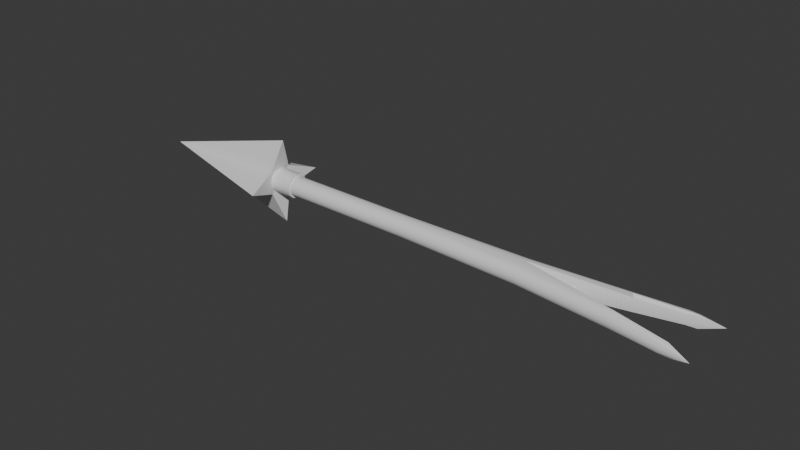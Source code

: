 # Source: Front_of_Arrow.blend  (saved by Blender 5.0.118; exported with 4.5.12 LTS)
import bpy
from mathutils import Matrix  # noqa: F401  (used for matrix-valued properties, if any)

bpy.ops.wm.read_factory_settings(use_empty=True)
scene = bpy.context.scene
scene.name = 'Scene'

# ---- collections
col_collection = bpy.data.collections.new('Collection'); scene.collection.children.link(col_collection)

# ---- materials (node trees are filled in below, after node groups)
mat_arrow = bpy.data.materials.new('Arrow')
mat_shaft = bpy.data.materials.new('Shaft')

# ---- node groups
ng_smooth_by_angle = bpy.data.node_groups.new('Smooth by Angle', 'GeometryNodeTree')
_s = ng_smooth_by_angle.interface.new_socket(name='Mesh', in_out='OUTPUT', socket_type='NodeSocketGeometry')
_s = ng_smooth_by_angle.interface.new_socket(name='Mesh', in_out='INPUT', socket_type='NodeSocketGeometry')
_s = ng_smooth_by_angle.interface.new_socket(name='Angle', in_out='INPUT', socket_type='NodeSocketFloat')
_s.subtype = 'ANGLE'
_s.default_value = 0.5236
_s.min_value = 0.0
_s.max_value = 3.142
_s.description = 'Maximum face angle for smooth edges'
_s = ng_smooth_by_angle.interface.new_socket(name='Ignore Sharpness', in_out='INPUT', socket_type='NodeSocketBool')
_s.force_non_field = True
ng_smooth_by_angle.description = 'Set the sharpness of mesh edges based on the angle between the neighboring faces'
ng_smooth_by_angle.is_modifier = True
_N = ng_smooth_by_angle.nodes; _L = ng_smooth_by_angle.links
n0 = _N.new('GeometryNodeSetShadeSmooth'); n0.name = 'Set Shade Smooth'; n0.location = (120, -80)
n0.domain = 'EDGE'
n1 = _N.new('GeometryNodeSetShadeSmooth'); n1.name = 'Set Shade Smooth.001'; n1.location = (300, -80)
n2 = _N.new('NodeGroupOutput'); n2.name = 'Group Output'; n2.location = (480, -80)
n3 = _N.new('GeometryNodeInputMeshEdgeAngle'); n3.name = 'Edge Angle'; n3.location = (-440, -240)
n4 = _N.new('NodeGroupInput'); n4.name = 'Group Input'; n4.location = (-80, -80)
n5 = _N.new('GeometryNodeInputEdgeSmooth'); n5.name = 'Is Edge Smooth'; n5.location = (-260, -120)
n6 = _N.new('GeometryNodeInputShadeSmooth'); n6.name = 'Is Shade Smooth'; n6.location = (-440, -397)
n7 = _N.new('FunctionNodeCompare'); n7.name = 'Compare'; n7.location = (-260, -260)
n7.operation = 'LESS_EQUAL'
n7.inputs[6].default_value = (0.0, 0.0, 0.0, 0.0)
n7.inputs[7].default_value = (0.0, 0.0, 0.0, 0.0)
n8 = _N.new('FunctionNodeBooleanMath'); n8.name = 'Boolean Math.001'; n8.location = (-80, -260)
n9 = _N.new('NodeGroupInput'); n9.name = 'Group Input.001'; n9.location = (-440, -329)
n10 = _N.new('NodeGroupInput'); n10.name = 'Group Input.002'; n10.location = (-259, -189)
n11 = _N.new('FunctionNodeBooleanMath'); n11.name = 'Boolean Math'; n11.location = (-80, -149)
n11.operation = 'OR'
n12 = _N.new('FunctionNodeBooleanMath'); n12.name = 'Boolean Math.002'; n12.location = (-260, -380)
n12.operation = 'OR'
n13 = _N.new('NodeGroupInput'); n13.name = 'Group Input.003'; n13.location = (-440, -460)
_L.new(n3.outputs[0], n7.inputs[0])
_L.new(n1.outputs[0], n2.inputs[0])
_L.new(n9.outputs[1], n7.inputs[1])
_L.new(n7.outputs[0], n8.inputs[0])
_L.new(n4.outputs[0], n0.inputs[0])
_L.new(n0.outputs[0], n1.inputs[0])
_L.new(n8.outputs[0], n0.inputs[2])
_L.new(n10.outputs[2], n11.inputs[1])
_L.new(n5.outputs[0], n11.inputs[0])
_L.new(n11.outputs[0], n0.inputs[1])
_L.new(n13.outputs[2], n12.inputs[1])
_L.new(n6.outputs[0], n12.inputs[0])
_L.new(n12.outputs[0], n8.inputs[1])
n2.is_active_output = True

# ---- material node trees
mat_arrow.use_nodes = True; mat_arrow.node_tree.nodes.clear()
_N = mat_arrow.node_tree.nodes; _L = mat_arrow.node_tree.links
n0 = _N.new('ShaderNodeBsdfPrincipled'); n0.name = 'Principled BSDF'; n0.location = (-200, 100)
n1 = _N.new('ShaderNodeOutputMaterial'); n1.name = 'Material Output'; n1.location = (200, 100)
_L.new(n0.outputs[0], n1.inputs[0])
n1.is_active_output = True
mat_shaft.use_nodes = True; mat_shaft.node_tree.nodes.clear()
_N = mat_shaft.node_tree.nodes; _L = mat_shaft.node_tree.links
n0 = _N.new('ShaderNodeBsdfPrincipled'); n0.name = 'Principled BSDF'; n0.location = (-200, 100)
n1 = _N.new('ShaderNodeOutputMaterial'); n1.name = 'Material Output'; n1.location = (200, 100)
_L.new(n0.outputs[0], n1.inputs[0])
n1.is_active_output = True

# ---- world
world_world = bpy.data.worlds.new('World'); scene.world = world_world
world_world.use_nodes = True; world_world.node_tree.nodes.clear()
_N = world_world.node_tree.nodes; _L = world_world.node_tree.links
n0 = _N.new('ShaderNodeOutputWorld'); n0.name = 'World Output'; n0.location = (200, 100)
n1 = _N.new('ShaderNodeBackground'); n1.name = 'Background'; n1.location = (-200, 100)
n1.inputs[0].default_value = (0.05088, 0.05088, 0.05088, 1.0)
_L.new(n1.outputs[0], n0.inputs[0])
n0.is_active_output = True
world_world.color = (0.05088, 0.05088, 0.05088)
world_world.sun_shadow_jitter_overblur = 0.0

# ---- meshes
me_cube_008 = bpy.data.meshes.new('Cube.008')
me_cube_008.from_pydata([(-0.135, -2.989e-09, 2.97e-10), (0.8926, -0.1549, -0.1549), (0.95, -0.4175, 0.4175), (0.95, 0.4175, -0.4175), (0.8926, 0.1549, 0.1549)], [], [(2, 1, 4), (0, 3, 1), (4, 1, 3), (4, 3, 0), (2, 4, 0), (2, 0, 1)])
_uv = me_cube_008.uv_layers.new(name='UVMap')
_uv.uv.foreach_set('vector', [0.8344, 5.097e-09, 1.0, 0.1925, 0.8344, 0.2539, 0.4065, 0.4681, 6.525e-09, 0.1802, 0.2348, 0.08071, 0.8344, 0.2539, 1.0, 0.1925, 1.0, 0.4464, 0.8302, 0.2549, 0.8344, 0.4446, 0.4065, 0.2549, 0.8344, -1.687e-08, 0.8302, 0.2549, 0.4065, 0.2549, 0.4065, 2.713e-09, 0.4065, 0.4681, 0.2348, 0.08071])
me_cube_008.materials.append(mat_arrow)
me_cube_008.update()
me_cylinder_003 = bpy.data.meshes.new('Cylinder.003')
me_cylinder_003.from_pydata([(0.0, 1.0, -1.0), (0.0, 1.0, 1.0), (0.5, 0.866, -1.0), (0.5, 0.866, 1.0), (0.866, 0.5, -1.0), (0.866, 0.5, 1.0), (1.0, 0.0, -1.0), (1.0, 0.0, 1.0), (0.866, -0.5, -1.0), (0.866, -0.5, 1.0), (0.5, -0.866, -1.0), (0.5, -0.866, 1.0), (0.0, -1.0, -1.0), (0.0, -1.0, 1.0), (-0.5, -0.866, -1.0), (-0.5, -0.866, 1.0), (-0.866, -0.5, -1.0), (-0.866, -0.5, 1.0), (-1.0, 0.0, -1.0), (-1.0, 0.0, 1.0), (-0.866, 0.5, -1.0), (-0.866, 0.5, 1.0), (-0.5, 0.866, -1.0), (-0.5, 0.866, 1.0), (1.11e-06, 0.8018, 0.4612), (1.609e-06, 2.099, 33.45), (0.4009, 0.6944, 0.4612), (0.331, 2.01, 33.45), (0.6944, 0.4009, 0.4612), (0.5732, 1.768, 33.45), (0.8018, 1.251e-08, 0.4612), (0.4009, 1.507, 33.45), (0.6944, -0.4009, 0.4612), (0.4009, -0.6944, 0.4612), (1.11e-06, -0.8018, 0.4612), (-0.4009, -0.6944, 0.4612), (-0.6944, -0.4009, 0.4612), (-0.8018, 1.251e-08, 0.4612), (-0.4009, 1.507, 33.45), (-0.6944, 0.4009, 0.4612), (-0.5732, 1.768, 33.45), (-0.4009, 0.6944, 0.4612), (-0.331, 2.01, 33.45), (1.355e-06, 1.105, 22.22), (0.4009, 0.9971, 22.22), (0.6944, 0.7036, 22.22), (0.6662, -0.06403, 24.2), (0.6944, -0.821, 22.22), (0.4009, -1.114, 22.22), (1.353e-06, -1.222, 22.22), (-0.4009, -1.114, 22.22), (-0.6944, -0.821, 22.22), (-0.946, -0.06403, 22.39), (-0.6944, 0.7036, 22.22), (-0.4009, 0.9971, 22.22), (0.4009, -2.035, 33.45), (0.5732, -2.296, 33.45), (0.331, -2.538, 33.45), (1.606e-06, -2.627, 33.45), (-0.331, -2.538, 33.45), (-0.5732, -2.296, 33.45), (-0.4009, -2.035, 33.45), (0.2075, 0.7743, 0.4612), (0.1515, 2.144, 34.14), (1.503e-06, 1.68, 29.7), (0.4009, 0.7322, 12.04), (0.5668, 0.5668, 0.4612), (0.4138, 1.992, 34.14), (0.6944, 0.4387, 12.04), (0.7743, 0.2075, 0.4612), (0.5145, 1.743, 34.14), (0.7932, -0.006793, 12.2), (0.7743, -0.2075, 0.4612), (0.6944, -0.4534, 12.04), (0.5668, -0.5668, 0.4612), (0.4009, -0.7469, 12.04), (0.2075, -0.7743, 0.4612), (1.223e-06, -0.8543, 12.04), (-0.2075, -0.7743, 0.4612), (-0.4009, -0.7469, 12.04), (-0.5668, -0.5668, 0.4612), (-0.6944, -0.4534, 12.04), (-0.7743, -0.2075, 0.4612), (0.5298, -1.272, 29.99), (-0.7932, -0.006793, 12.2), (-0.7743, 0.2075, 0.4612), (-0.5145, 1.743, 34.14), (-0.6944, 0.4387, 12.04), (-0.5668, 0.5668, 0.4612), (-0.4138, 1.992, 34.14), (-0.4009, 0.7322, 12.04), (-0.2075, 0.7743, 0.4612), (-0.1515, 2.144, 34.14), (1.607e-06, 1.606, 34.14), (-0.5298, -1.272, 29.99), (1.223e-06, 0.8396, 12.04), (0.3898, 1.575, 29.7), (0.6751, 1.29, 29.7), (0.5298, 0.9265, 29.99), (1.165e-06, -0.1065, 24.24), (-0.5298, 0.9265, 29.99), (-0.6751, 1.29, 29.7), (-0.3898, 1.575, 29.7), (-0.2075, 1.077, 22.22), (-0.5668, 0.8696, 22.22), (-0.7602, 0.4821, 22.39), (-0.7602, -0.5984, 22.39), (-0.5668, -0.9869, 22.22), (-0.2075, -1.194, 22.22), (0.2075, -1.194, 22.22), (0.5668, -0.9869, 22.22), (0.7602, -0.5984, 22.39), (0.7602, 0.4821, 22.39), (0.5668, 0.8696, 22.22), (0.2075, 1.077, 22.22), (0.5145, -2.31, 34.14), (0.4138, -2.559, 34.14), (0.1515, -2.71, 34.14), (-0.1515, -2.71, 34.14), (-0.4138, -2.559, 34.14), (-0.5145, -2.31, 34.14), (1.612e-06, -2.172, 34.14), (0.6751, -1.635, 29.7), (0.3898, -1.92, 29.7), (1.501e-06, -2.024, 29.7), (-0.3898, -1.92, 29.7), (-0.6751, -1.635, 29.7), (0.2002, 1.661, 29.77), (0.547, 1.461, 29.77), (0.7161, 1.114, 29.81), (1.51e-06, -1.237, 30.35), (-0.7161, 1.114, 29.81), (-0.547, 1.461, 29.77), (-0.2002, 1.661, 29.77), (1.097e-06, -3.752e-08, 0.4612), (1.686e-06, 2.154, 35.83), (-0.2075, 0.8122, 12.04), (-0.5668, 0.6047, 12.04), (-0.7722, 0.2379, 12.08), (-0.7722, -0.2523, 12.08), (-0.5668, -0.6193, 12.04), (-0.2075, -0.8268, 12.04), (0.2075, -0.8268, 12.04), (0.5668, -0.6193, 12.04), (0.7722, -0.2523, 12.08), (0.7722, 0.2379, 12.08), (0.5668, 0.6047, 12.04), (0.2075, 0.8122, 12.04), (1.681e-06, -2.816, 35.83), (0.7161, -1.462, 29.81), (0.547, -1.809, 29.77), (0.2002, -2.009, 29.77), (-0.2002, -2.009, 29.77), (-0.547, -1.809, 29.77), (-0.7161, -1.462, 29.81), (1.487e-06, 0.8793, 30.35)], [], [(0, 1, 3, 2), (2, 3, 5, 4), (4, 5, 7, 6), (6, 7, 9, 8), (8, 9, 11, 10), (10, 11, 13, 12), (12, 13, 15, 14), (14, 15, 17, 16), (16, 17, 19, 18), (18, 19, 21, 20), (3, 1, 23, 21, 19, 17, 15, 13, 11, 9, 7, 5), (20, 21, 23, 22), (22, 23, 1, 0), (0, 2, 4, 6, 8, 10, 12, 14, 16, 18, 20, 22), (43, 64, 127, 114), (64, 25, 63, 127), (127, 63, 27, 96), (114, 127, 96, 44), (44, 96, 128, 113), (96, 27, 67, 128), (128, 67, 29, 97), (113, 128, 97, 45), (45, 97, 129, 112), (97, 29, 70, 129), (129, 70, 31, 98), (112, 129, 98, 46), (55, 83, 130, 121), (83, 46, 99, 130), (130, 99, 52, 94), (121, 130, 94, 61), (52, 100, 131, 105), (100, 38, 86, 131), (131, 86, 40, 101), (105, 131, 101, 53), (53, 101, 132, 104), (101, 40, 89, 132), (132, 89, 42, 102), (104, 132, 102, 54), (54, 102, 133, 103), (102, 42, 92, 133), (133, 92, 25, 64), (103, 133, 64, 43), (24, 62, 134, 91), (26, 66, 134, 62), (28, 69, 134, 66), (30, 72, 134, 69), (32, 74, 134, 72), (33, 76, 134, 74), (34, 78, 134, 76), (35, 80, 134, 78), (36, 82, 134, 80), (37, 85, 134, 82), (39, 88, 134, 85), (41, 91, 134, 88), (27, 63, 135, 67), (25, 92, 135, 63), (42, 89, 135, 92), (40, 86, 135, 89), (38, 93, 135, 86), (31, 70, 135, 93), (29, 67, 135, 70), (41, 90, 136, 91), (90, 54, 103, 136), (136, 103, 43, 95), (91, 136, 95, 24), (39, 87, 137, 88), (87, 53, 104, 137), (137, 104, 54, 90), (88, 137, 90, 41), (37, 84, 138, 85), (84, 52, 105, 138), (138, 105, 53, 87), (85, 138, 87, 39), (36, 81, 139, 82), (81, 51, 106, 139), (139, 106, 52, 84), (82, 139, 84, 37), (35, 79, 140, 80), (79, 50, 107, 140), (140, 107, 51, 81), (80, 140, 81, 36), (34, 77, 141, 78), (77, 49, 108, 141), (141, 108, 50, 79), (78, 141, 79, 35), (33, 75, 142, 76), (75, 48, 109, 142), (142, 109, 49, 77), (76, 142, 77, 34), (32, 73, 143, 74), (73, 47, 110, 143), (143, 110, 48, 75), (74, 143, 75, 33), (30, 71, 144, 72), (71, 46, 111, 144), (144, 111, 47, 73), (72, 144, 73, 32), (28, 68, 145, 69), (68, 45, 112, 145), (145, 112, 46, 71), (69, 145, 71, 30), (26, 65, 146, 66), (65, 44, 113, 146), (146, 113, 45, 68), (66, 146, 68, 28), (24, 95, 147, 62), (95, 43, 114, 147), (147, 114, 44, 65), (62, 147, 65, 26), (55, 121, 148, 115), (61, 120, 148, 121), (60, 119, 148, 120), (59, 118, 148, 119), (58, 117, 148, 118), (57, 116, 148, 117), (56, 115, 148, 116), (55, 115, 149, 83), (115, 56, 122, 149), (149, 122, 47, 111), (83, 149, 111, 46), (48, 110, 150, 123), (110, 47, 122, 150), (150, 122, 56, 116), (123, 150, 116, 57), (49, 109, 151, 124), (109, 48, 123, 151), (151, 123, 57, 117), (124, 151, 117, 58), (50, 108, 152, 125), (108, 49, 124, 152), (152, 124, 58, 118), (125, 152, 118, 59), (51, 107, 153, 126), (107, 50, 125, 153), (153, 125, 59, 119), (126, 153, 119, 60), (61, 94, 154, 120), (94, 52, 106, 154), (154, 106, 51, 126), (120, 154, 126, 60), (38, 100, 155, 93), (100, 52, 99, 155), (155, 99, 46, 98), (93, 155, 98, 31)])
me_cylinder_003.polygons.foreach_set('use_smooth', [True] * 144)
_k = {(24, 62): 1.0, (26, 62): 1.0, (26, 66): 1.0, (28, 66): 1.0, (28, 69): 1.0, (30, 69): 1.0, (30, 72): 1.0, (32, 72): 1.0, (32, 74): 1.0, (33, 74): 1.0, (33, 76): 1.0, (34, 76): 1.0, (34, 78): 1.0, (35, 78): 1.0, (35, 80): 1.0, (36, 80): 1.0, (36, 82): 1.0, (37, 82): 1.0, (37, 85): 1.0, (39, 85): 1.0, (39, 88): 1.0, (41, 88): 1.0, (41, 91): 1.0, (24, 91): 1.0}
me_cylinder_003.attributes.new('crease_edge', 'FLOAT', 'EDGE').data.foreach_set('value', [_k.get((min(e.vertices), max(e.vertices)), 0.0) for e in me_cylinder_003.edges])
_uv = me_cylinder_003.uv_layers.new(name='UVMap')
_uv.uv.foreach_set('vector', [0.3598, 0.9293, 0.3598, 0.8728, 0.3744, 0.8728, 0.3744, 0.9293, 0.3744, 0.9293, 0.3744, 0.8728, 0.3867, 0.8727, 0.3867, 0.9292, 0.4014, 0.05655, 0.4014, 1.459e-05, 0.4144, 8.363e-05, 0.4144, 0.05662, 0.4144, 0.05662, 0.4144, 8.363e-05, 0.429, 7.829e-05, 0.429, 0.05662, 0.429, 0.05662, 0.429, 7.829e-05, 0.4414, 1.685e-09, 0.4414, 0.05654, 0.4014, 0.1132, 0.4014, 0.05663, 0.4143, 0.05667, 0.4143, 0.1132, 0.4143, 0.1132, 0.4143, 0.05667, 0.4289, 0.05667, 0.4289, 0.1132, 0.4289, 0.1132, 0.4289, 0.05667, 0.4414, 0.05662, 0.4414, 0.1132, 0.3468, 0.9859, 0.3468, 0.9293, 0.3597, 0.9294, 0.3597, 0.986, 0.3597, 0.986, 0.3597, 0.9294, 0.3744, 0.9294, 0.3744, 0.9859, 0.3541, 0.8107, 0.3468, 0.798, 0.3468, 0.7834, 0.3541, 0.7707, 0.3668, 0.7634, 0.3814, 0.7634, 0.3941, 0.7707, 0.4014, 0.7834, 0.4014, 0.798, 0.3941, 0.8107, 0.3814, 0.818, 0.3668, 0.818, 0.3744, 0.9859, 0.3744, 0.9294, 0.3868, 0.9293, 0.3868, 0.9859, 0.3468, 0.9292, 0.3468, 0.8727, 0.3598, 0.8728, 0.3598, 0.9293, 0.3468, 0.8527, 0.3468, 0.838, 0.3541, 0.8254, 0.3668, 0.818, 0.3814, 0.818, 0.3941, 0.8254, 0.4014, 0.838, 0.4014, 0.8527, 0.3941, 0.8653, 0.3814, 0.8727, 0.3668, 0.8727, 0.3541, 0.8653, 0.3252, 0.3841, 0.3236, 0.173, 0.3292, 0.1712, 0.3311, 0.3842, 0.3236, 0.173, 0.322, 0.06707, 0.326, 0.04777, 0.3292, 0.1712, 0.3292, 0.1712, 0.326, 0.04777, 0.3316, 0.06715, 0.335, 0.1731, 0.3311, 0.3842, 0.3292, 0.1712, 0.335, 0.1731, 0.3369, 0.3842, 0.3369, 0.3842, 0.335, 0.1731, 0.34, 0.1712, 0.3423, 0.3842, 0.335, 0.1731, 0.3316, 0.06715, 0.3342, 0.0478, 0.34, 0.1712, 0.34, 0.1712, 0.3342, 0.0478, 0.3398, 0.06714, 0.3446, 0.1731, 0.3423, 0.3842, 0.34, 0.1712, 0.3446, 0.1731, 0.3468, 0.3842, 0.1735, 0.3848, 0.1569, 0.1734, 0.1615, 0.1703, 0.1791, 0.3802, 0.1569, 0.1734, 0.1442, 0.06726, 0.1452, 0.04788, 0.1615, 0.1703, 0.1615, 0.1703, 0.1452, 0.04788, 0.1525, 0.06721, 0.1679, 0.1652, 0.1791, 0.3802, 0.1615, 0.1703, 0.1679, 0.1652, 0.1947, 0.3288, 0.3719, 0.4471, 0.3783, 0.5451, 0.3627, 0.536, 0.3602, 0.4284, 0.3783, 0.5451, 0.3873, 0.709, 0.3691, 0.7091, 0.3627, 0.536, 0.3627, 0.536, 0.3691, 0.7091, 0.3468, 0.7634, 0.3491, 0.5473, 0.3602, 0.4284, 0.3627, 0.536, 0.3491, 0.5473, 0.3498, 0.4487, 0.07093, 0.3803, 0.1003, 0.1652, 0.1043, 0.1704, 0.08715, 0.3802, 0.3851, 0.1652, 0.3847, 0.06718, 0.3893, 0.04775, 0.3915, 0.1703, 0.1043, 0.1704, 0.1226, 0.04791, 0.1229, 0.06729, 0.1094, 0.1734, 0.08715, 0.3802, 0.1043, 0.1704, 0.1094, 0.1734, 0.09369, 0.3848, 0.09369, 0.3848, 0.1094, 0.1734, 0.1149, 0.1715, 0.09906, 0.3847, 0.1094, 0.1734, 0.1229, 0.06729, 0.13, 0.04787, 0.1149, 0.1715, 0.1149, 0.1715, 0.13, 0.04787, 0.1311, 0.06721, 0.1191, 0.1733, 0.09906, 0.3847, 0.1149, 0.1715, 0.1191, 0.1733, 0.1036, 0.3847, 0.3148, 0.384, 0.3134, 0.1728, 0.3182, 0.171, 0.3196, 0.3841, 0.3134, 0.1728, 0.3133, 0.06693, 0.3177, 0.04767, 0.3182, 0.171, 0.3182, 0.171, 0.3177, 0.04767, 0.322, 0.06707, 0.3236, 0.173, 0.3196, 0.3841, 0.3182, 0.171, 0.3236, 0.173, 0.3252, 0.3841, 0.4059, 0.1495, 0.403, 0.1444, 0.4239, 0.1357, 0.4101, 0.1537, 0.4014, 0.1387, 0.4014, 0.1327, 0.4239, 0.1357, 0.403, 0.1444, 0.4029, 0.127, 0.4059, 0.1219, 0.4239, 0.1357, 0.4014, 0.1327, 0.4101, 0.1177, 0.4152, 0.1148, 0.4239, 0.1357, 0.4059, 0.1219, 0.4209, 0.1132, 0.4268, 0.1132, 0.4239, 0.1357, 0.4152, 0.1148, 0.4326, 0.1147, 0.4377, 0.1177, 0.4239, 0.1357, 0.4268, 0.1132, 0.4419, 0.1219, 0.4448, 0.127, 0.4239, 0.1357, 0.4377, 0.1177, 0.4464, 0.1327, 0.4464, 0.1386, 0.4239, 0.1357, 0.4448, 0.127, 0.4448, 0.1443, 0.4419, 0.1495, 0.4239, 0.1357, 0.4464, 0.1386, 0.4377, 0.1537, 0.4326, 0.1566, 0.4239, 0.1357, 0.4419, 0.1495, 0.4269, 0.1582, 0.421, 0.1582, 0.4239, 0.1357, 0.4326, 0.1566, 0.4152, 0.1566, 0.4101, 0.1537, 0.4239, 0.1357, 0.421, 0.1582, 0.3316, 0.06715, 0.326, 0.04777, 0.3222, -7.189e-08, 0.3342, 0.0478, 0.322, 0.06707, 0.3177, 0.04767, 0.3222, -7.189e-08, 0.326, 0.04777, 0.3133, 0.06693, 0.3113, 0.04753, 0.3222, -7.189e-08, 0.3177, 0.04767, 0.1229, 0.06729, 0.1226, 0.04791, 0.137, -1.317e-08, 0.13, 0.04787, 0.3847, 0.06718, 0.3742, 0.04785, 0.3775, -6.57e-08, 0.3893, 0.04775, 0.3627, 0.06729, 0.3609, 0.04789, 0.3775, -6.57e-08, 0.3742, 0.04785, 0.1442, 0.06726, 0.139, 0.04785, 0.137, 4.191e-08, 0.1452, 0.04788, 0.3113, 0.999, 0.3139, 0.6718, 0.3188, 0.6719, 0.3162, 0.9991, 0.3139, 0.6718, 0.3148, 0.384, 0.3196, 0.3841, 0.3188, 0.6719, 0.3188, 0.6719, 0.3196, 0.3841, 0.3252, 0.3841, 0.3243, 0.672, 0.3162, 0.9991, 0.3188, 0.6719, 0.3243, 0.672, 0.3218, 0.9992, 0.08703, 1.0, 0.08717, 0.6727, 0.09255, 0.6727, 0.0924, 0.9999, 0.08717, 0.6727, 0.09369, 0.3848, 0.09906, 0.3847, 0.09255, 0.6727, 0.09255, 0.6727, 0.09906, 0.3847, 0.1036, 0.3847, 0.09711, 0.6726, 0.0924, 0.9999, 0.09255, 0.6727, 0.09711, 0.6726, 0.09696, 0.9999, 0.0753, 1.0, 0.07426, 0.6682, 0.08115, 0.6716, 0.08119, 1.0, 0.07426, 0.6682, 0.07093, 0.3803, 0.08715, 0.3802, 0.08115, 0.6716, 0.08115, 0.6716, 0.08715, 0.3802, 0.09369, 0.3848, 0.08717, 0.6727, 0.08119, 1.0, 0.08115, 0.6716, 0.08717, 0.6727, 0.08703, 1.0, 0.06493, 1.0, 0.06259, 0.6727, 0.06764, 0.6716, 0.06976, 1.0, 0.06259, 0.6727, 0.05167, 0.3848, 0.05738, 0.3802, 0.06764, 0.6716, 0.06764, 0.6716, 0.05738, 0.3802, 0.07093, 0.3803, 0.07426, 0.6682, 0.06976, 1.0, 0.06764, 0.6716, 0.07426, 0.6682, 0.0753, 1.0, 0.296, 0.9997, 0.3, 0.6725, 0.3054, 0.6725, 0.3014, 0.9997, 0.3, 0.6725, 0.3013, 0.3846, 0.3067, 0.3846, 0.3054, 0.6725, 0.3054, 0.6725, 0.3067, 0.3846, 0.3113, 0.3846, 0.3099, 0.6726, 0.3014, 0.9997, 0.3054, 0.6725, 0.3099, 0.6726, 0.306, 0.9998, 0.2843, 0.9995, 0.2882, 0.6723, 0.2941, 0.6724, 0.2902, 0.9996, 0.2882, 0.6723, 0.2896, 0.3844, 0.2955, 0.3845, 0.2941, 0.6724, 0.2941, 0.6724, 0.2955, 0.3845, 0.3013, 0.3846, 0.3, 0.6725, 0.2902, 0.9996, 0.2941, 0.6724, 0.3, 0.6725, 0.296, 0.9997, 0.274, 0.9994, 0.2779, 0.6722, 0.2827, 0.6722, 0.2788, 0.9994, 0.2779, 0.6722, 0.2793, 0.3842, 0.2841, 0.3843, 0.2827, 0.6722, 0.2827, 0.6722, 0.2841, 0.3843, 0.2896, 0.3844, 0.2882, 0.6723, 0.2788, 0.9994, 0.2827, 0.6722, 0.2882, 0.6723, 0.2843, 0.9995, 0.2053, 0.9999, 0.206, 0.6727, 0.2114, 0.6727, 0.2107, 0.9999, 0.206, 0.6727, 0.2155, 0.3848, 0.2209, 0.3847, 0.2114, 0.6727, 0.2114, 0.6727, 0.2209, 0.3847, 0.2254, 0.3847, 0.216, 0.6726, 0.2107, 0.9999, 0.2114, 0.6727, 0.216, 0.6726, 0.2153, 0.9999, 0.1936, 1.0, 0.1931, 0.6681, 0.2, 0.6716, 0.1995, 1.0, 0.1931, 0.6681, 0.1947, 0.3288, 0.2089, 0.3802, 0.2, 0.6716, 0.2, 0.6716, 0.2089, 0.3802, 0.2155, 0.3848, 0.206, 0.6727, 0.1995, 1.0, 0.2, 0.6716, 0.206, 0.6727, 0.2053, 0.9999, 0.1832, 0.9999, 0.1814, 0.6727, 0.1865, 0.6716, 0.1881, 1.0, 0.1814, 0.6727, 0.1735, 0.3848, 0.1791, 0.3802, 0.1865, 0.6716, 0.1865, 0.6716, 0.1791, 0.3802, 0.1947, 0.3288, 0.1931, 0.6681, 0.1881, 1.0, 0.1865, 0.6716, 0.1931, 0.6681, 0.1936, 1.0, 0.3335, 0.9992, 0.3361, 0.6721, 0.3414, 0.6721, 0.3388, 0.9993, 0.3361, 0.6721, 0.3369, 0.3842, 0.3423, 0.3842, 0.3414, 0.6721, 0.3414, 0.6721, 0.3423, 0.3842, 0.3468, 0.3842, 0.3459, 0.6721, 0.3388, 0.9993, 0.3414, 0.6721, 0.3459, 0.6721, 0.3434, 0.9992, 0.3218, 0.9992, 0.3243, 0.672, 0.3302, 0.672, 0.3277, 0.9992, 0.3243, 0.672, 0.3252, 0.3841, 0.3311, 0.3842, 0.3302, 0.672, 0.3302, 0.672, 0.3311, 0.3842, 0.3369, 0.3842, 0.3361, 0.6721, 0.3277, 0.9992, 0.3302, 0.672, 0.3361, 0.6721, 0.3335, 0.9992, 0.3719, 0.4471, 0.3602, 0.4284, 0.3604, 0.3803, 0.3752, 0.4273, 0.3498, 0.4487, 0.3468, 0.4294, 0.3604, 0.3803, 0.3602, 0.4284, 0.01091, 0.06729, 0.004615, 0.04787, 0.0, 0.0, 0.01084, 0.04791, 0.2943, 0.0672, 0.2885, 0.04778, 0.2843, 4.482e-08, 0.2967, 0.04787, 0.2846, 0.06708, 0.2802, 0.04766, 0.2843, 4.482e-08, 0.2885, 0.04778, 0.2761, 0.06694, 0.274, 0.04754, 0.2843, 4.482e-08, 0.2802, 0.04766, 0.2562, 0.06727, 0.2569, 0.04788, 0.274, 3.128e-08, 0.2644, 0.04785, 0.3719, 0.4471, 0.3752, 0.4273, 0.385, 0.5497, 0.3783, 0.5451, 0.2569, 0.04788, 0.2562, 0.06727, 0.2375, 0.1734, 0.2325, 0.1703, 0.2325, 0.1703, 0.2375, 0.1734, 0.2155, 0.3848, 0.2089, 0.3802, 0.2285, 0.1652, 0.2325, 0.1703, 0.2089, 0.3802, 0.1947, 0.3288, 0.2254, 0.3847, 0.2209, 0.3847, 0.2431, 0.1714, 0.2472, 0.1733, 0.2209, 0.3847, 0.2155, 0.3848, 0.2375, 0.1734, 0.2431, 0.1714, 0.2431, 0.1714, 0.2375, 0.1734, 0.2562, 0.06727, 0.2644, 0.04785, 0.2472, 0.1733, 0.2431, 0.1714, 0.2644, 0.04785, 0.2644, 0.06719, 0.2896, 0.3844, 0.2841, 0.3843, 0.2818, 0.1711, 0.2872, 0.1731, 0.2841, 0.3843, 0.2793, 0.3842, 0.2771, 0.173, 0.2818, 0.1711, 0.2818, 0.1711, 0.2771, 0.173, 0.2761, 0.06694, 0.2802, 0.04766, 0.2872, 0.1731, 0.2818, 0.1711, 0.2802, 0.04766, 0.2846, 0.06708, 0.3013, 0.3846, 0.2955, 0.3845, 0.2928, 0.1713, 0.2986, 0.1733, 0.2955, 0.3845, 0.2896, 0.3844, 0.2872, 0.1731, 0.2928, 0.1713, 0.2928, 0.1713, 0.2872, 0.1731, 0.2846, 0.06708, 0.2885, 0.04778, 0.2986, 0.1733, 0.2928, 0.1713, 0.2885, 0.04778, 0.2943, 0.0672, 0.3113, 0.3846, 0.3067, 0.3846, 0.3036, 0.1714, 0.3083, 0.1734, 0.3067, 0.3846, 0.3013, 0.3846, 0.2986, 0.1733, 0.3036, 0.1714, 0.3036, 0.1714, 0.2986, 0.1733, 0.2943, 0.0672, 0.2967, 0.04787, 0.3083, 0.1734, 0.3036, 0.1714, 0.2967, 0.04787, 0.3026, 0.06728, 0.01919, 0.06724, 0.03966, 0.1652, 0.03327, 0.1704, 0.01084, 0.04791, 0.03966, 0.1652, 0.07093, 0.3803, 0.05738, 0.3802, 0.03327, 0.1704, 0.03327, 0.1704, 0.05738, 0.3802, 0.05167, 0.3848, 0.02879, 0.1734, 0.01084, 0.04791, 0.03327, 0.1704, 0.02879, 0.1734, 0.01091, 0.06729, 0.3847, 0.06718, 0.3851, 0.1652, 0.3702, 0.1551, 0.3742, 0.04785, 0.3851, 0.1652, 0.3915, 0.3803, 0.3649, 0.3279, 0.3702, 0.1551, 0.3702, 0.1551, 0.3649, 0.3279, 0.3468, 0.3292, 0.356, 0.1654, 0.3742, 0.04785, 0.3702, 0.1551, 0.356, 0.1654, 0.3627, 0.06729])
me_cylinder_003.materials.append(mat_shaft)
me_cylinder_003.update()
me_cube_003 = bpy.data.meshes.new('Cube.003')
me_cube_003.from_pydata([(-0.135, -2.989e-09, 2.97e-10), (0.8926, -0.1549, -0.1549), (0.95, -0.4175, 0.4175), (0.95, 0.4175, -0.4175), (0.8926, 0.1549, 0.1549)], [], [(2, 1, 4), (0, 3, 1), (4, 1, 3), (4, 3, 0), (2, 4, 0), (2, 0, 1)])
_uv = me_cube_003.uv_layers.new(name='UVMap')
_uv.uv.foreach_set('vector', [0.8344, 0.4464, 1.0, 0.6389, 0.8344, 0.7004, 0.4065, 0.9361, 3.454e-09, 0.6483, 0.2348, 0.5488, 0.8344, 0.7004, 1.0, 0.6389, 1.0, 0.8928, 0.8302, 0.723, 0.8344, 0.9127, 0.4065, 0.723, 0.8344, 0.4681, 0.8302, 0.723, 0.4065, 0.723, 0.4065, 0.4681, 0.4065, 0.9361, 0.2348, 0.5488])
me_cube_003.materials.append(mat_arrow)
me_cube_003.update()

# ---- objects
ob_arrowhead = bpy.data.objects.new('Arrowhead', me_cube_008)
ob_cylinder_001 = bpy.data.objects.new('Cylinder.001', me_cylinder_003)
ob_arrowhead_002 = bpy.data.objects.new('Arrowhead.002', me_cube_003)

# ---- transforms, parenting, visibility, modifiers, constraints
ob_arrowhead.location = (0.0, 0.0, 0.0)
ob_arrowhead.rotation_euler = (3.927, -0.0, 0.0)
ob_arrowhead.scale = (1.0, 0.5079, 0.5079)
ob_cylinder_001.location = (0.9788, 0.0, 0.0)
ob_cylinder_001.rotation_euler = (-0.0, 1.571, 0.0)
ob_cylinder_001.scale = (0.08612, 0.08612, 0.08612)
_m = ob_cylinder_001.modifiers.new('Smooth by Angle', 'NODES')
_m.node_group = ng_smooth_by_angle
_gi = [s.identifier for s in ng_smooth_by_angle.interface.items_tree if s.item_type == 'SOCKET' and s.in_out == 'INPUT']
_m[_gi[1]] = 0.5238  # 'Angle'
_m.use_pin_to_last = True
_m.show_group_selector = False
ob_arrowhead_002.location = (0.0, 0.0, 0.0)
ob_arrowhead_002.rotation_euler = (5.498, -0.0, 0.0)
ob_arrowhead_002.scale = (1.0, 0.5079, 0.5079)

# ---- collection membership
col_collection.objects.link(ob_arrowhead)
col_collection.objects.link(ob_cylinder_001)
col_collection.objects.link(ob_arrowhead_002)

# ---- scene / render settings (as saved in the file)
scene.frame_start = 1; scene.frame_end = 250; scene.frame_set(1)
scene.render.engine = 'BLENDER_EEVEE_NEXT'
scene.render.bake_bias = 0.0
scene.render.bake_samples = 0
bpy.context.view_layer.update()

# ---- added for rendering (the .blend has no active camera and no usable light): camera, sun
cam_auto = bpy.data.cameras.new('AutoCamera')
cam_auto.lens = 50.0
cam_auto.sensor_width = 36.0
cam_auto.clip_end = 1000.0
ob_auto_camera = bpy.data.objects.new('AutoCamera', cam_auto)
scene.collection.objects.link(ob_auto_camera)
ob_auto_camera.location = (5.92807, -4.75623, 3.17082)
ob_auto_camera.rotation_euler = (1.09748, -7.21219e-08, 0.694738)
scene.camera = ob_auto_camera
light_auto_sun = bpy.data.lights.new('AutoSun', 'SUN')
light_auto_sun.energy = 3.0
light_auto_sun.angle = 0.0523599
ob_auto_sun = bpy.data.objects.new('AutoSun', light_auto_sun)
scene.collection.objects.link(ob_auto_sun)
ob_auto_sun.rotation_euler = (0.872665, 0.174533, 0.523599)
bpy.context.view_layer.update()
